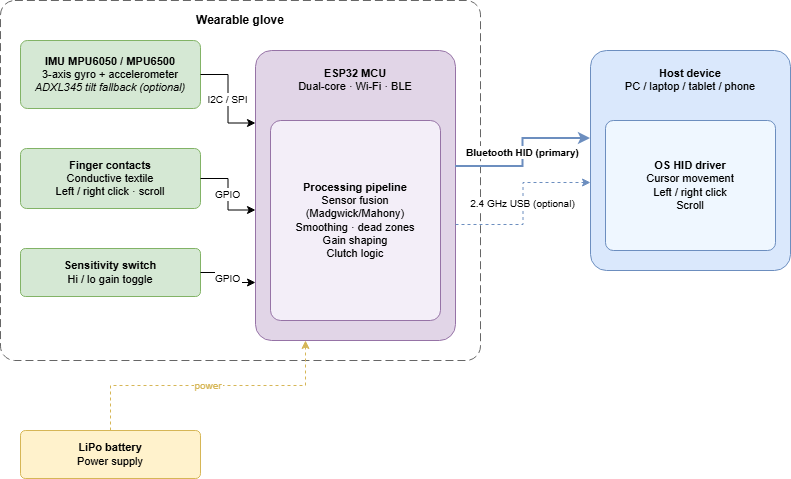

The diagram above was exported from draw.io. Its source (the exported page's mxGraphModel, read from the mxfile embedded in the PNG):
<mxGraphModel dx="1042" dy="562" grid="1" gridSize="10" guides="1" tooltips="1" connect="1" arrows="1" fold="1" page="1" pageScale="1" pageWidth="1100" pageHeight="850" math="0" shadow="0">
  <root>
    <mxCell id="0" />
    <mxCell id="1" parent="0" />
    <mxCell id="ggpsY5NP3KjTreqFS5dD-39" connectable="0" parent="1" style="group" value="" vertex="1">
      <mxGeometry height="478" width="790" x="120" y="80" as="geometry" />
    </mxCell>
    <mxCell id="ggpsY5NP3KjTreqFS5dD-21" parent="ggpsY5NP3KjTreqFS5dD-39" style="rounded=1;arcSize=4;fillColor=none;strokeColor=#666666;dashed=1;dashPattern=8 4;fontSize=12;fontStyle=1;verticalAlign=top;align=center;spacingTop=6;" value="Wearable glove" vertex="1">
      <mxGeometry height="360" width="480" as="geometry" />
    </mxCell>
    <mxCell id="ggpsY5NP3KjTreqFS5dD-22" parent="ggpsY5NP3KjTreqFS5dD-39" style="rounded=1;whiteSpace=wrap;html=1;fillColor=#d5e8d4;strokeColor=#82b366;fontSize=11;arcSize=10;align=center;" value="&lt;b&gt;IMU MPU6050 / MPU6500&lt;/b&gt;&lt;br&gt;3-axis gyro + accelerometer&lt;br&gt;&lt;i&gt;ADXL345 tilt fallback (optional)&lt;/i&gt;" vertex="1">
      <mxGeometry height="68" width="180" x="20" y="40" as="geometry" />
    </mxCell>
    <mxCell id="ggpsY5NP3KjTreqFS5dD-23" parent="ggpsY5NP3KjTreqFS5dD-39" style="rounded=1;whiteSpace=wrap;html=1;fillColor=#d5e8d4;strokeColor=#82b366;fontSize=11;arcSize=10;align=center;" value="&lt;b&gt;Finger contacts&lt;/b&gt;&lt;br&gt;Conductive textile&lt;br&gt;Left / right click · scroll" vertex="1">
      <mxGeometry height="60" width="180" x="20" y="148" as="geometry" />
    </mxCell>
    <mxCell id="ggpsY5NP3KjTreqFS5dD-24" parent="ggpsY5NP3KjTreqFS5dD-39" style="rounded=1;whiteSpace=wrap;html=1;fillColor=#d5e8d4;strokeColor=#82b366;fontSize=11;arcSize=10;align=center;" value="&lt;b&gt;Sensitivity switch&lt;/b&gt;&lt;br&gt;Hi / lo gain toggle" vertex="1">
      <mxGeometry height="48" width="180" x="20" y="248" as="geometry" />
    </mxCell>
    <mxCell id="ggpsY5NP3KjTreqFS5dD-25" parent="ggpsY5NP3KjTreqFS5dD-39" style="rounded=1;whiteSpace=wrap;html=1;fillColor=#e1d5e7;strokeColor=#9673a6;fontSize=11;arcSize=8;verticalAlign=top;spacingTop=10;align=center;" value="&lt;b&gt;ESP32 MCU&lt;/b&gt;&lt;br&gt;Dual-core · Wi-Fi · BLE" vertex="1">
      <mxGeometry height="290" width="200" x="255" y="50" as="geometry" />
    </mxCell>
    <mxCell id="ggpsY5NP3KjTreqFS5dD-26" parent="ggpsY5NP3KjTreqFS5dD-39" style="rounded=1;whiteSpace=wrap;html=1;fillColor=#f3eef8;strokeColor=#9673a6;fontSize=11;arcSize=6;align=center;" value="&lt;b&gt;Processing pipeline&lt;/b&gt;&lt;br&gt;Sensor fusion (Madgwick/Mahony)&lt;br&gt;Smoothing · dead zones&lt;br&gt;Gain shaping&lt;br&gt;Clutch logic" vertex="1">
      <mxGeometry height="200" width="170" x="270" y="120" as="geometry" />
    </mxCell>
    <mxCell id="ggpsY5NP3KjTreqFS5dD-27" parent="ggpsY5NP3KjTreqFS5dD-39" style="rounded=1;whiteSpace=wrap;html=1;fillColor=#fff2cc;strokeColor=#d6b656;fontSize=11;arcSize=10;align=center;" value="&lt;b&gt;LiPo battery&lt;/b&gt;&lt;br&gt;Power supply" vertex="1">
      <mxGeometry height="48" width="180" x="20" y="430" as="geometry" />
    </mxCell>
    <mxCell id="ggpsY5NP3KjTreqFS5dD-28" parent="ggpsY5NP3KjTreqFS5dD-39" style="rounded=1;whiteSpace=wrap;html=1;fillColor=#dae8fc;strokeColor=#6c8ebf;fontSize=11;arcSize=8;verticalAlign=top;spacingTop=10;align=center;" value="&lt;b&gt;Host device&lt;/b&gt;&lt;br&gt;PC / laptop / tablet / phone" vertex="1">
      <mxGeometry height="220" width="200" x="590" y="50" as="geometry" />
    </mxCell>
    <mxCell id="ggpsY5NP3KjTreqFS5dD-29" parent="ggpsY5NP3KjTreqFS5dD-39" style="rounded=1;whiteSpace=wrap;html=1;fillColor=#eff7ff;strokeColor=#6c8ebf;fontSize=11;arcSize=6;align=center;" value="&lt;b&gt;OS HID driver&lt;/b&gt;&lt;br&gt;Cursor movement&lt;br&gt;Left / right click&lt;br&gt;Scroll" vertex="1">
      <mxGeometry height="130" width="170" x="605" y="120" as="geometry" />
    </mxCell>
    <mxCell id="ggpsY5NP3KjTreqFS5dD-33" edge="1" parent="ggpsY5NP3KjTreqFS5dD-39" source="ggpsY5NP3KjTreqFS5dD-22" style="edgeStyle=orthogonalEdgeStyle;rounded=0;exitX=1;exitY=0.5;exitDx=0;exitDy=0;entryX=0;entryY=0.25;entryDx=0;entryDy=0;fontSize=10;align=center;" target="ggpsY5NP3KjTreqFS5dD-25" value="I2C / SPI">
      <mxGeometry relative="1" as="geometry" />
    </mxCell>
    <mxCell id="ggpsY5NP3KjTreqFS5dD-34" edge="1" parent="ggpsY5NP3KjTreqFS5dD-39" source="ggpsY5NP3KjTreqFS5dD-23" style="edgeStyle=orthogonalEdgeStyle;rounded=0;exitX=1;exitY=0.5;exitDx=0;exitDy=0;entryX=0;entryY=0.55;entryDx=0;entryDy=0;fontSize=10;align=center;" target="ggpsY5NP3KjTreqFS5dD-25" value="GPIO">
      <mxGeometry relative="1" as="geometry" />
    </mxCell>
    <mxCell id="ggpsY5NP3KjTreqFS5dD-35" edge="1" parent="ggpsY5NP3KjTreqFS5dD-39" source="ggpsY5NP3KjTreqFS5dD-24" style="edgeStyle=orthogonalEdgeStyle;rounded=0;exitX=1;exitY=0.5;exitDx=0;exitDy=0;entryX=0;entryY=0.8;entryDx=0;entryDy=0;fontSize=10;align=center;" target="ggpsY5NP3KjTreqFS5dD-25" value="GPIO">
      <mxGeometry relative="1" as="geometry" />
    </mxCell>
    <mxCell id="ggpsY5NP3KjTreqFS5dD-36" edge="1" parent="ggpsY5NP3KjTreqFS5dD-39" source="ggpsY5NP3KjTreqFS5dD-27" style="edgeStyle=orthogonalEdgeStyle;rounded=0;exitX=0.5;exitY=0;exitDx=0;exitDy=0;entryX=0.25;entryY=1;entryDx=0;entryDy=0;dashed=1;strokeColor=#d6b656;fontColor=#d6b656;fontSize=10;align=center;" target="ggpsY5NP3KjTreqFS5dD-25" value="power">
      <mxGeometry relative="1" as="geometry" />
    </mxCell>
    <mxCell id="ggpsY5NP3KjTreqFS5dD-37" edge="1" parent="ggpsY5NP3KjTreqFS5dD-39" source="ggpsY5NP3KjTreqFS5dD-25" style="edgeStyle=orthogonalEdgeStyle;rounded=0;exitX=1;exitY=0.4;exitDx=0;exitDy=0;entryX=0;entryY=0.4;entryDx=0;entryDy=0;strokeColor=#6c8ebf;strokeWidth=2;fontStyle=1;fontSize=10;align=center;" target="ggpsY5NP3KjTreqFS5dD-28" value="Bluetooth HID (primary)">
      <mxGeometry relative="1" as="geometry" />
    </mxCell>
    <mxCell id="ggpsY5NP3KjTreqFS5dD-38" edge="1" parent="ggpsY5NP3KjTreqFS5dD-39" source="ggpsY5NP3KjTreqFS5dD-25" style="edgeStyle=orthogonalEdgeStyle;rounded=0;exitX=1;exitY=0.6;exitDx=0;exitDy=0;entryX=0;entryY=0.6;entryDx=0;entryDy=0;dashed=1;strokeColor=#6c8ebf;fontSize=10;align=center;" target="ggpsY5NP3KjTreqFS5dD-28" value="2.4 GHz USB (optional)">
      <mxGeometry relative="1" as="geometry" />
    </mxCell>
  </root>
</mxGraphModel>